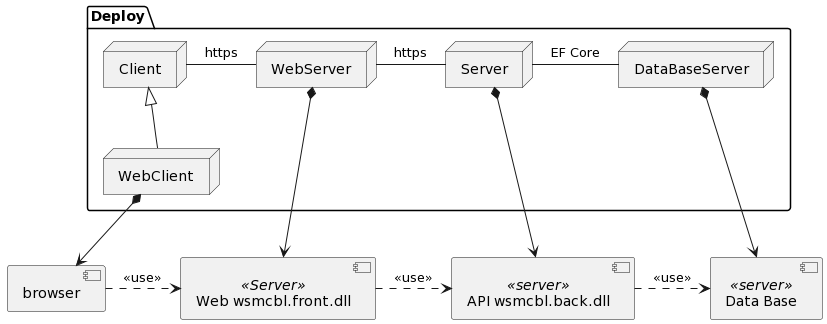

The diagram above was rendered by PlantUML. Its source (embedded in the PNG):
@startuml
left to right direction
node Client
node WebClient
node WebServer
node Server
node DataBaseServer

Client <|-right- WebClient
Client -- WebServer : https
WebServer -- Server : https
Server -- DataBaseServer : EF Core


newpage

package Deploy{
    node Client
    node WebClient
    node WebServer
    node Server
    node DataBaseServer

    Client <|-- WebClient
    Client -right- WebServer : https
    WebServer -right- Server : https
    Server -right- DataBaseServer : EF Core
}

component browser as "browser"
component api as "API wsmcbl.back.dll" <<server>>
component database as "Data Base" <<server>>
component web as "Web wsmcbl.front.dll" <<Server>>

WebClient *--> browser
WebServer *--> web
Server *--> api
DataBaseServer *--> database

browser .right.> web : <<use>>
web .right.> api : <<use>>
api .right.> database : <<use>>
@enduml